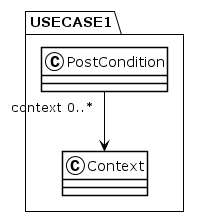

The diagram above was rendered by PlantUML. Its source (embedded in the PNG):
@startuml
!theme plain
package USECASE1 {
class PostCondition {
}
PostCondition "context 0..*" --> Context
class Context {
}
}
@enduml